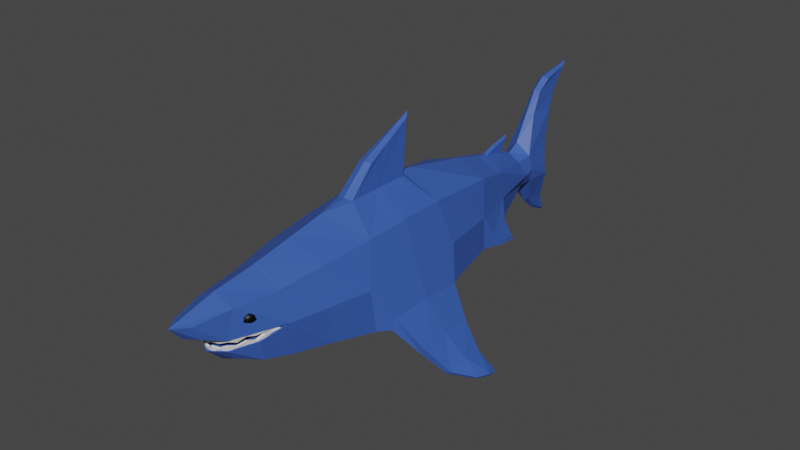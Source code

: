 # Source: shark.blend  (saved by Blender 2.83.19; exported with 4.5.12 LTS)
import bpy
from mathutils import Matrix  # noqa: F401  (used for matrix-valued properties, if any)

bpy.ops.wm.read_factory_settings(use_empty=True)
scene = bpy.context.scene
scene.name = 'Scene'

# ---- collections
col_collection = bpy.data.collections.new('Collection'); scene.collection.children.link(col_collection)

# ---- materials (node trees are filled in below, after node groups)
mat_shark_skin = bpy.data.materials.new('shark_skin')
mat_shark_skin.use_transparent_shadow = False
mat_shark_eyes = bpy.data.materials.new('shark_eyes')
mat_shark_eyes.use_transparent_shadow = False
mat_shark_teeth = bpy.data.materials.new('shark_teeth')
mat_shark_teeth.use_transparent_shadow = False

# ---- material node trees
mat_shark_skin.use_nodes = True; mat_shark_skin.node_tree.nodes.clear()
_N = mat_shark_skin.node_tree.nodes; _L = mat_shark_skin.node_tree.links
n0 = _N.new('ShaderNodeBsdfPrincipled'); n0.name = 'Principled BSDF'; n0.location = (10, 300)
n0.distribution = 'GGX'
n0.subsurface_method = 'BURLEY'
n0.inputs[0].default_value = (0.03821, 0.1028, 0.4385, 1.0)
n0.inputs[3].default_value = 1.45
n0.inputs[27].default_value = (0.0, 0.0, 0.0, 1.0)
n0.inputs[28].default_value = 1.0
n1 = _N.new('ShaderNodeOutputMaterial'); n1.name = 'Material Output'; n1.location = (300, 300)
_L.new(n0.outputs[0], n1.inputs[0])
n1.is_active_output = True
mat_shark_eyes.use_nodes = True; mat_shark_eyes.node_tree.nodes.clear()
_N = mat_shark_eyes.node_tree.nodes; _L = mat_shark_eyes.node_tree.links
n0 = _N.new('ShaderNodeBsdfPrincipled'); n0.name = 'Principled BSDF'; n0.location = (10, 300)
n0.distribution = 'GGX'
n0.subsurface_method = 'BURLEY'
n0.inputs[0].default_value = (0.0, 0.0, 0.0, 1.0)
n0.inputs[3].default_value = 1.45
n0.inputs[27].default_value = (0.0, 0.0, 0.0, 1.0)
n0.inputs[28].default_value = 1.0
n1 = _N.new('ShaderNodeOutputMaterial'); n1.name = 'Material Output'; n1.location = (300, 300)
_L.new(n0.outputs[0], n1.inputs[0])
n1.is_active_output = True
mat_shark_teeth.use_nodes = True; mat_shark_teeth.node_tree.nodes.clear()
_N = mat_shark_teeth.node_tree.nodes; _L = mat_shark_teeth.node_tree.links
n0 = _N.new('ShaderNodeBsdfPrincipled'); n0.name = 'Principled BSDF'; n0.location = (10, 300)
n0.distribution = 'GGX'
n0.subsurface_method = 'BURLEY'
n0.inputs[3].default_value = 1.45
n0.inputs[27].default_value = (0.0, 0.0, 0.0, 1.0)
n0.inputs[28].default_value = 1.0
n1 = _N.new('ShaderNodeOutputMaterial'); n1.name = 'Material Output'; n1.location = (300, 300)
_L.new(n0.outputs[0], n1.inputs[0])
n1.is_active_output = True

# ---- world
world_world = bpy.data.worlds.new('World'); scene.world = world_world
world_world.use_nodes = True; world_world.node_tree.nodes.clear()
_N = world_world.node_tree.nodes; _L = world_world.node_tree.links
n0 = _N.new('ShaderNodeOutputWorld'); n0.name = 'World Output'; n0.location = (300, 300)
n1 = _N.new('ShaderNodeBackground'); n1.name = 'Background'; n1.location = (10, 300)
n1.inputs[0].default_value = (0.05088, 0.05088, 0.05088, 1.0)
_L.new(n1.outputs[0], n0.inputs[0])
n0.is_active_output = True
world_world.color = (0.05088, 0.05088, 0.05088)
world_world.use_sun_shadow = False
world_world.sun_shadow_jitter_overblur = 0.0

# ---- meshes
me_cube_001 = bpy.data.meshes.new('Cube.001')
me_cube_001.from_pydata([(1.086, -0.7942, -0.8227), (0.5944, 2.901, -0.01765), (1.086, 0.7942, -0.8227), (0.5818, 2.915, -0.5022), (0.4673, -2.599, 0.488), (0.5799, -2.475, -0.6206), (0.0, -3.687, -0.01326), (1.141, -0.7715, -0.5972), (0.2215, 4.03, -0.2889), (0.2189, 3.918, 0.2374), (1.126, 0.7942, -0.6567), (0.3243, -3.529, 0.01916), (0.3314, -3.38, 0.4881), (0.2232, -3.32, -0.424), (0.3722, 3.992, -0.01002), (0.6482, -2.566, -0.008954), (0.9148, -1.091, -0.04081), (0.9371, 0.9827, -0.03517), (0.6945, 0.8272, 0.7165), (0.9108, 1.035, -0.8409), (0.9108, -0.9651, -0.8409), (0.6816, -0.8196, 0.6734), (0.0, 1.0, -1.087), (0.0, 1.0, 1.087), (0.0, -1.0, -1.087), (0.0, -1.195, 1.048), (0.0, -2.553, -0.8141), (0.0, -2.647, 0.7751), (0.0, 3.975, -0.3497), (0.0, 3.921, 0.3709), (0.0, -3.349, -0.5044), (0.0, -3.414, 0.6704), (0.1495, 0.6065, 1.098), (0.0, 0.7192, 1.122), (0.0, -0.6672, 1.122), (0.1495, -0.6315, 1.098), (0.0, 0.8915, 2.124), (0.0, -0.1762, 1.585), (0.05082, 0.8141, 2.033), (0.1204, -0.1405, 1.561), (0.2623, -3.479, -0.2141), (0.0, -3.657, -0.2176), (0.4506, -2.953, -0.535), (0.0, -2.904, -0.7156), (0.4932, -3.043, -0.1583), (0.5904, -1.771, 0.5965), (0.7313, -1.824, -0.6992), (0.7743, -1.837, -0.02785), (0.0, -1.879, -0.9157), (0.0, -1.879, 0.9157), (1.491, 0.6423, -1.178), (1.537, -0.5139, -1.142), (1.405, 0.6332, -1.286), (1.451, -0.5229, -1.249), (1.837, 0.5489, -1.574), (1.847, -0.2517, -1.573), (1.783, 0.5408, -1.623), (1.793, -0.2598, -1.622), (2.156, 0.6146, -1.883), (2.125, 0.1342, -1.764), (2.118, 0.6089, -1.917), (2.087, 0.1284, -1.799), (0.7559, 2.127, -0.6866), (0.6425, 2.21, 0.6226), (0.7559, 2.108, -0.05056), (0.0, 2.29, 0.8162), (0.0, 2.29, -0.8162), (0.0, 2.902, 0.6467), (0.0, 2.902, -0.6467), (0.5449, 2.851, 0.4779), (0.7891, 2.396, -0.4762), (0.7165, 2.815, -0.3915), (0.7989, 2.439, -0.7337), (0.6526, 2.845, -0.5298), (0.8275, 2.696, -0.6862), (0.814, 2.912, -0.7159), (0.8429, 2.694, -0.7577), (0.8094, 2.992, -0.806), (0.0, -4.271, 0.451), (0.0, -4.042, 0.174), (0.1842, -4.012, 0.4256), (0.1993, -3.87, 0.1572), (0.0, -3.018, -0.1989), (0.0, -2.564, -0.02573), (0.0, 3.075, 0.6078), (0.05223, 3.135, 0.5987), (0.04057, 3.585, 0.4898), (0.0, 3.632, 0.4829), (0.0, 3.325, 0.7038), (0.0, 3.772, 0.7907), (0.0391, 3.39, 0.6766), (0.03373, 3.739, 0.7552), (0.9108, 0.03488, -0.8409), (0.7172, 0.006711, 0.7292), (1.152, 0.02712, -0.5731), (1.086, 0.0, -0.8227), (0.9441, -0.03818, 0.01582), (0.0, 0.0, -1.087), (0.1495, -0.01252, 1.098), (0.0, 0.3577, 1.854), (0.08561, 0.3368, 1.797), (1.517, 0.04749, -1.124), (1.412, 0.02265, -1.285), (1.86, 0.1643, -1.52), (1.788, 0.1405, -1.622), (2.18, 0.4117, -1.811), (2.148, 0.412, -1.866), (0.0, 4.156, 0.5098), (0.2542, 4.221, 0.275), (0.3052, 4.255, -0.01219), (0.2851, 4.254, -0.2319), (0.0, 4.43, 0.9987), (0.0, 4.236, -0.3619), (0.0, 5.015, 0.3798), (0.1827, 4.86, 0.372), (0.2432, 4.795, -0.03956), (0.2691, 4.815, -0.273), (0.0, 4.982, 0.03482), (0.0, 4.981, -0.2961), (0.1149, 4.505, 0.9468), (0.1102, 5.067, 0.9831), (0.0, 5.141, 0.9673), (0.0, 4.666, 1.413), (0.08365, 4.722, 1.359), (0.07719, 5.198, 1.253), (0.0, 5.254, 1.246), (0.0, 4.931, 1.604), (0.09434, 4.991, 1.566), (0.04401, 5.593, 1.678), (0.0, 5.691, 1.736), (0.1019, 4.541, -0.7849), (0.0, 4.482, -0.8187), (0.1072, 4.919, -0.8124), (0.0, 5.035, -0.7748), (0.05148, 4.853, -1.057), (0.0, 4.8, -1.103), (0.02671, 5.161, -1.243), (0.0, 5.183, -1.279), (0.4229, -3.089, 0.3073), (0.3907, -3.255, 0.2322), (0.384, -3.234, 0.3065), (0.4625, -3.08, 0.2454), (0.4243, -3.246, 0.3157), (0.4274, -3.258, 0.241), (0.4719, -3.107, 0.3191), (0.4966, -3.095, 0.2455), (0.4211, -3.165, 0.2093), (0.3948, -3.151, 0.3433), (0.4732, -3.174, 0.2217), (0.4508, -3.169, 0.356), (0.2435, -3.456, -0.2372), (0.0, -3.6, -0.2319), (0.2257, -3.444, -0.2276), (0.0, -3.556, -0.2246), (0.4568, -3.042, -0.1931), (0.4056, -3.049, -0.1937), (0.5742, -2.695, -0.09785), (0.523, -2.702, -0.09839), (0.243, -3.457, -0.1189), (0.2608, -3.469, -0.1285), (0.0, -3.612, -0.171), (0.0, -3.577, -0.1653), (0.4165, -3.07, -0.1346), (0.4677, -3.063, -0.134), (0.5339, -2.723, -0.0393), (0.5851, -2.716, -0.03876), (0.2901, -3.483, -0.03639), (0.0, -3.634, -0.08903), (0.2725, -3.468, -0.04042), (0.0, -3.605, -0.08741), (0.439, -3.071, -0.06454), (0.3939, -3.06, -0.06201), (0.5739, -2.711, -0.01847), (0.5226, -2.718, -0.01902), (0.2951, -3.471, 0.0395), (0.311, -3.485, 0.03604), (0.0, -3.649, 0.01366), (0.0, -3.618, 0.01449), (0.4082, -3.081, 0.0186), (0.4548, -3.085, 0.02031), (0.5332, -2.724, 0.04247), (0.5845, -2.717, 0.04301), (0.1699, -3.535, -0.08419), (0.08789, -3.615, -0.05249), (0.153, -3.515, -0.08381), (0.08331, -3.591, -0.05117), (0.1871, -3.555, 0.02305), (0.09382, -3.62, -0.003249), (0.1701, -3.534, 0.02342), (0.08533, -3.588, -4.246e-05), (0.3516, -3.206, -0.0358), (0.3122, -3.345, -0.0858), (0.3462, -3.349, -0.08398), (0.3942, -3.204, -0.03462), (0.3758, -3.211, 0.01441), (0.3369, -3.354, 0.01469), (0.371, -3.358, 0.01651), (0.4184, -3.209, 0.01559), (0.4623, -2.825, -0.05404), (0.4486, -2.95, -0.02473), (0.4954, -2.962, -0.03076), (0.5136, -2.826, -0.0535), (0.4758, -2.82, 0.03891), (0.4582, -2.961, 0.02683), (0.5002, -2.966, 0.02806), (0.5271, -2.813, 0.03945), (0.1405, -3.516, -0.2384), (0.06675, -3.591, -0.2372), (0.1286, -3.492, -0.2295), (0.06082, -3.556, -0.2291), (0.1555, -3.533, -0.1767), (0.07882, -3.61, -0.1307), (0.1437, -3.51, -0.1678), (0.07111, -3.576, -0.1226), (0.3456, -3.18, -0.205), (0.2857, -3.312, -0.2163), (0.3146, -3.318, -0.2225), (0.3857, -3.18, -0.2078), (0.3565, -3.201, -0.1078), (0.2966, -3.333, -0.1572), (0.3255, -3.339, -0.1634), (0.3966, -3.201, -0.1106), (0.4726, -2.811, -0.1289), (0.456, -2.94, -0.1632), (0.5072, -2.933, -0.1627), (0.5238, -2.804, -0.1283), (0.4835, -2.832, -0.06976), (0.4669, -2.961, -0.06602), (0.5181, -2.954, -0.06548), (0.5347, -2.825, -0.06922)], [], [(1, 3, 8, 14), (62, 66, 68, 3), (97, 92, 20, 24), (13, 40, 41, 30), (69, 1, 14, 9), (47, 45, 4, 15), (48, 46, 5, 26), (14, 8, 110, 109), (42, 44, 40, 13), (85, 86, 91, 90), (95, 2, 52, 102), (93, 96, 17, 18), (15, 4, 12, 11), (43, 42, 13, 30), (10, 2, 19, 17), (95, 0, 20, 92), (96, 94, 10, 17), (63, 64, 1, 69), (12, 31, 78, 80), (29, 9, 108, 107), (3, 68, 28, 8), (46, 47, 15, 5), (4, 27, 31, 12), (34, 35, 39, 37), (0, 7, 16, 20), (45, 49, 27, 4), (18, 23, 33, 32), (100, 99, 37, 39), (25, 21, 35, 34), (93, 18, 32, 98), (32, 33, 36, 38), (98, 32, 38, 100), (26, 5, 42, 43), (5, 15, 44, 42), (21, 25, 49, 45), (20, 16, 47, 46), (24, 20, 46, 48), (16, 21, 45, 47), (102, 52, 56, 104), (2, 10, 50, 52), (94, 7, 51, 101), (7, 0, 53, 51), (104, 56, 60, 106), (101, 51, 55, 103), (51, 53, 57, 55), (52, 50, 54, 56), (106, 105, 59, 61), (103, 55, 59, 105), (55, 57, 61, 59), (56, 54, 58, 60), (19, 22, 66, 62), (23, 18, 63, 65), (18, 17, 64, 63), (17, 19, 62, 64), (65, 63, 69, 67), (64, 62, 72, 70), (71, 70, 74, 75), (3, 1, 71, 73), (62, 3, 73, 72), (1, 64, 70, 71), (74, 76, 77, 75), (73, 71, 75, 77), (72, 73, 77, 76), (70, 72, 76, 74), (81, 80, 78, 79), (11, 12, 80, 81), (6, 11, 81, 79), (82, 41, 40, 44), (83, 82, 44, 15), (15, 11, 6, 83), (67, 69, 85, 84), (69, 9, 86, 85), (9, 29, 87, 86), (88, 90, 91, 89), (86, 87, 89, 91), (84, 85, 90, 88), (54, 103, 105, 58), (60, 58, 105, 106), (50, 101, 103, 54), (57, 104, 106, 61), (10, 94, 101, 50), (53, 102, 104, 57), (35, 98, 100, 39), (21, 93, 98, 35), (38, 36, 99, 100), (16, 7, 94, 96), (2, 95, 92, 19), (21, 16, 96, 93), (0, 95, 102, 53), (22, 19, 92, 97), (110, 112, 131, 130), (109, 110, 116, 115), (9, 14, 109, 108), (8, 28, 112, 110), (117, 113, 114, 115), (118, 117, 115, 116), (108, 114, 120, 119), (108, 109, 115, 114), (119, 120, 124, 123), (107, 108, 119, 111), (114, 113, 121, 120), (123, 124, 128, 127), (120, 121, 125, 124), (111, 119, 123, 122), (126, 127, 128, 129), (124, 125, 129, 128), (122, 123, 127, 126), (130, 131, 135, 134), (118, 116, 132, 133), (116, 110, 130, 132), (134, 135, 137, 136), (133, 132, 136, 137), (132, 130, 134, 136), (146, 139, 140, 147), (148, 149, 142, 143), (146, 141, 145, 148), (140, 139, 143, 142), (147, 140, 142, 149), (141, 138, 144, 145), (138, 147, 149, 144), (139, 146, 148, 143), (145, 144, 149, 148), (141, 146, 147, 138), (208, 152, 150, 206), (214, 155, 154, 217), (222, 157, 156, 225), (212, 210, 159, 158), (218, 221, 163, 162), (226, 229, 165, 164), (206, 150, 159, 210), (223, 155, 162, 227), (217, 154, 163, 221), (209, 153, 161, 213), (225, 156, 165, 229), (156, 157, 164, 165), (215, 152, 158, 219), (184, 168, 166, 182), (190, 171, 170, 193), (198, 173, 172, 201), (188, 186, 175, 174), (194, 197, 179, 178), (202, 205, 181, 180), (182, 166, 175, 186), (199, 171, 178, 203), (193, 170, 179, 197), (185, 169, 177, 189), (201, 172, 181, 205), (172, 173, 180, 181), (191, 168, 174, 195), (168, 184, 188, 174), (184, 185, 189, 188), (167, 183, 187, 176), (183, 182, 186, 187), (177, 176, 187, 189), (189, 187, 186, 188), (169, 185, 183, 167), (185, 184, 182, 183), (171, 190, 194, 178), (190, 191, 195, 194), (166, 192, 196, 175), (192, 193, 197, 196), (174, 175, 196, 195), (195, 196, 197, 194), (168, 191, 192, 166), (191, 190, 193, 192), (170, 200, 204, 179), (200, 201, 205, 204), (173, 198, 202, 180), (198, 199, 203, 202), (178, 179, 204, 203), (203, 204, 205, 202), (171, 199, 200, 170), (199, 198, 201, 200), (152, 208, 212, 158), (208, 209, 213, 212), (151, 207, 211, 160), (207, 206, 210, 211), (161, 160, 211, 213), (213, 211, 210, 212), (153, 209, 207, 151), (209, 208, 206, 207), (155, 214, 218, 162), (214, 215, 219, 218), (150, 216, 220, 159), (216, 217, 221, 220), (158, 159, 220, 219), (219, 220, 221, 218), (152, 215, 216, 150), (215, 214, 217, 216), (154, 224, 228, 163), (224, 225, 229, 228), (157, 222, 226, 164), (222, 223, 227, 226), (162, 163, 228, 227), (227, 228, 229, 226), (155, 223, 224, 154), (223, 222, 225, 224)])
me_cube_001.polygons.foreach_set('use_smooth', [0, 0, 0, 0, 0, 0, 0, 0, 0, 0, 0, 0, 0, 0, 0, 0, 0, 0, 0, 0, 0, 0, 0, 0, 0, 0, 0, 0, 0, 0, 0, 0, 0, 0, 0, 0, 0, 0, 0, 0, 0, 0, 0, 0, 0, 0, 0, 0, 0, 0, 0, 0, 0, 0, 0, 0, 0, 0, 0, 0, 0, 0, 0, 0, 0, 0, 0, 0, 0, 0, 0, 0, 0, 0, 0, 0, 0, 0, 0, 0, 0, 0, 0, 0, 0, 0, 0, 0, 0, 0, 0, 0, 0, 0, 0, 0, 0, 0, 0, 0, 0, 0, 0, 0, 0, 0, 0, 0, 0, 0, 0, 0, 0, 1, 1, 1, 1, 1, 1, 1, 1, 1, 1, 0, 0, 0, 0, 0, 0, 0, 0, 0, 0, 0, 0, 0, 0, 0, 0, 0, 0, 0, 0, 0, 0, 0, 0, 0, 0, 0, 0, 0, 0, 0, 0, 0, 0, 0, 0, 0, 0, 0, 0, 0, 0, 0, 0, 0, 0, 0, 0, 0, 0, 0, 0, 0, 0, 0, 0, 0, 0, 0, 0, 0, 0, 0, 0, 0, 0, 0, 0, 0, 0, 0, 0, 0, 0])
me_cube_001.polygons.foreach_set('material_index', [0, 0, 0, 0, 0, 0, 0, 0, 0, 0, 0, 0, 0, 0, 0, 0, 0, 0, 0, 0, 0, 0, 0, 0, 0, 0, 0, 0, 0, 0, 0, 0, 0, 0, 0, 0, 0, 0, 0, 0, 0, 0, 0, 0, 0, 0, 0, 0, 0, 0, 0, 0, 0, 0, 0, 0, 0, 0, 0, 0, 0, 0, 0, 0, 0, 0, 0, 0, 0, 0, 0, 0, 0, 0, 0, 0, 0, 0, 0, 0, 0, 0, 0, 0, 0, 0, 0, 0, 0, 0, 0, 0, 0, 0, 0, 0, 0, 0, 0, 0, 0, 0, 0, 0, 0, 0, 0, 0, 0, 0, 0, 0, 0, 1, 1, 1, 1, 1, 1, 1, 1, 1, 1, 2, 2, 2, 2, 2, 2, 2, 2, 2, 2, 2, 2, 2, 2, 2, 2, 2, 2, 2, 2, 2, 2, 2, 2, 2, 2, 2, 2, 2, 2, 2, 2, 2, 2, 2, 2, 2, 2, 2, 2, 2, 2, 2, 2, 2, 2, 2, 2, 2, 2, 2, 2, 2, 2, 2, 2, 2, 2, 2, 2, 2, 2, 2, 2, 2, 2, 2, 2, 2, 2, 2, 2, 2, 2])
_uv = me_cube_001.uv_layers.new(name='UVMap')
_uv.uv.foreach_set('vector', [0.5, 0.5, 0.375, 0.5, 0.375, 0.5, 0.5, 0.5, 0.375, 0.5, 0.25, 0.5, 0.25, 0.5, 0.375, 0.5, 0.25, 0.625, 0.375, 0.625, 0.375, 0.75, 0.25, 0.75, 0.375, 0.75, 0.5, 0.75, 0.5, 0.875, 0.375, 0.875, 0.625, 0.5, 0.5, 0.5, 0.5, 0.5, 0.625, 0.5, 0.5, 0.75, 0.625, 0.75, 0.625, 0.75, 0.5, 0.75, 0.25, 0.75, 0.375, 0.75, 0.375, 0.75, 0.25, 0.75, 0.5, 0.5, 0.375, 0.5, 0.375, 0.5, 0.5, 0.5, 0.375, 0.75, 0.5, 0.75, 0.5, 0.75, 0.375, 0.75, 0.6548, 0.5, 0.6636, 0.5, 0.6636, 0.5, 0.6548, 0.5, 0.4007, 0.625, 0.4007, 0.5257, 0.4007, 0.5257, 0.4007, 0.625, 0.625, 0.625, 0.5, 0.625, 0.5, 0.5, 0.625, 0.5, 0.5, 0.75, 0.625, 0.75, 0.625, 0.75, 0.5, 0.75, 0.25, 0.75, 0.375, 0.75, 0.375, 0.75, 0.25, 0.75, 0.5, 0.5257, 0.4007, 0.5257, 0.375, 0.5, 0.5, 0.5, 0.4007, 0.625, 0.4007, 0.7243, 0.375, 0.75, 0.375, 0.625, 0.5, 0.625, 0.5, 0.625, 0.5, 0.5257, 0.5, 0.5, 0.625, 0.5, 0.5, 0.5, 0.5, 0.5, 0.625, 0.5, 0.625, 0.75, 0.75, 0.75, 0.75, 0.75, 0.625, 0.75, 0.75, 0.5, 0.625, 0.5, 0.625, 0.5, 0.75, 0.5, 0.375, 0.5, 0.25, 0.5, 0.25, 0.5, 0.375, 0.5, 0.375, 0.75, 0.5, 0.75, 0.5, 0.75, 0.375, 0.75, 0.625, 0.75, 0.75, 0.75, 0.75, 0.75, 0.625, 0.75, 0.7302, 0.7331, 0.6448, 0.7331, 0.6448, 0.7331, 0.7302, 0.7331, 0.4007, 0.7243, 0.5, 0.7243, 0.5, 0.75, 0.375, 0.75, 0.625, 0.75, 0.75, 0.75, 0.75, 0.75, 0.625, 0.75, 0.625, 0.5, 0.75, 0.5, 0.7302, 0.5169, 0.6448, 0.5169, 0.6448, 0.625, 0.7302, 0.625, 0.7302, 0.7331, 0.6448, 0.7331, 0.75, 0.75, 0.625, 0.75, 0.6448, 0.7331, 0.7302, 0.7331, 0.625, 0.625, 0.625, 0.5, 0.6448, 0.5169, 0.6448, 0.625, 0.6448, 0.5169, 0.7302, 0.5169, 0.7302, 0.5169, 0.6448, 0.5169, 0.6448, 0.625, 0.6448, 0.5169, 0.6448, 0.5169, 0.6448, 0.625, 0.25, 0.75, 0.375, 0.75, 0.375, 0.75, 0.25, 0.75, 0.375, 0.75, 0.5, 0.75, 0.5, 0.75, 0.375, 0.75, 0.625, 0.75, 0.75, 0.75, 0.75, 0.75, 0.625, 0.75, 0.375, 0.75, 0.5, 0.75, 0.5, 0.75, 0.375, 0.75, 0.25, 0.75, 0.375, 0.75, 0.375, 0.75, 0.25, 0.75, 0.5, 0.75, 0.625, 0.75, 0.625, 0.75, 0.5, 0.75, 0.4007, 0.625, 0.4007, 0.5257, 0.4007, 0.5257, 0.4007, 0.625, 0.4007, 0.5257, 0.5, 0.5257, 0.5, 0.5257, 0.4007, 0.5257, 0.5, 0.625, 0.5, 0.7243, 0.5, 0.7243, 0.5, 0.625, 0.5, 0.7243, 0.4007, 0.7243, 0.4007, 0.7243, 0.5, 0.7243, 0.4007, 0.625, 0.4007, 0.5257, 0.4007, 0.5257, 0.4007, 0.625, 0.5, 0.625, 0.5, 0.7243, 0.5, 0.7243, 0.5, 0.625, 0.5, 0.7243, 0.4007, 0.7243, 0.4007, 0.7243, 0.5, 0.7243, 0.4007, 0.5257, 0.5, 0.5257, 0.5, 0.5257, 0.4007, 0.5257, 0.4007, 0.625, 0.5, 0.625, 0.5, 0.7243, 0.4007, 0.7243, 0.5, 0.625, 0.5, 0.7243, 0.5, 0.7243, 0.5, 0.625, 0.5, 0.7243, 0.4007, 0.7243, 0.4007, 0.7243, 0.5, 0.7243, 0.4007, 0.5257, 0.5, 0.5257, 0.5, 0.5257, 0.4007, 0.5257, 0.375, 0.5, 0.25, 0.5, 0.25, 0.5, 0.375, 0.5, 0.75, 0.5, 0.625, 0.5, 0.625, 0.5, 0.75, 0.5, 0.625, 0.5, 0.5, 0.5, 0.5, 0.5, 0.625, 0.5, 0.5, 0.5, 0.375, 0.5, 0.375, 0.5, 0.5, 0.5, 0.75, 0.5, 0.625, 0.5, 0.625, 0.5, 0.75, 0.5, 0.5, 0.5, 0.375, 0.5, 0.375, 0.5, 0.5, 0.5, 0.5, 0.5, 0.5, 0.5, 0.5, 0.5, 0.5, 0.5, 0.375, 0.5, 0.5, 0.5, 0.5, 0.5, 0.375, 0.5, 0.375, 0.5, 0.375, 0.5, 0.375, 0.5, 0.375, 0.5, 0.5, 0.5, 0.5, 0.5, 0.5, 0.5, 0.5, 0.5, 0.5, 0.5, 0.375, 0.5, 0.375, 0.5, 0.5, 0.5, 0.375, 0.5, 0.5, 0.5, 0.5, 0.5, 0.375, 0.5, 0.375, 0.5, 0.375, 0.5, 0.375, 0.5, 0.375, 0.5, 0.5, 0.5, 0.375, 0.5, 0.375, 0.5, 0.5, 0.5, 0.5, 0.75, 0.625, 0.75, 0.625, 0.875, 0.5, 0.875, 0.5, 0.75, 0.625, 0.75, 0.625, 0.75, 0.5, 0.75, 0.0, 0.0, 0.0, 0.0, 0.0, 0.0, 0.0, 0.0, 0.0, 0.0, 0.0, 0.0, 0.0, 0.0, 0.0, 0.0, 0.0, 0.0, 0.0, 0.0, 0.0, 0.0, 0.0, 0.0, 0.0, 0.0, 0.0, 0.0, 0.0, 0.0, 0.0, 0.0, 0.75, 0.5, 0.625, 0.5, 0.6548, 0.5, 0.7203, 0.5, 0.625, 0.5, 0.625, 0.5, 0.6636, 0.5, 0.6548, 0.5, 0.625, 0.5, 0.75, 0.5, 0.7114, 0.5, 0.6636, 0.5, 0.7203, 0.5, 0.6548, 0.5, 0.6636, 0.5, 0.7114, 0.5, 0.6636, 0.5, 0.7114, 0.5, 0.7114, 0.5, 0.6636, 0.5, 0.7203, 0.5, 0.6548, 0.5, 0.6548, 0.5, 0.7203, 0.5, 0.5, 0.5257, 0.5, 0.625, 0.5, 0.625, 0.5, 0.5257, 0.4007, 0.5257, 0.5, 0.5257, 0.5, 0.625, 0.4007, 0.625, 0.5, 0.5257, 0.5, 0.625, 0.5, 0.625, 0.5, 0.5257, 0.4007, 0.7243, 0.4007, 0.625, 0.4007, 0.625, 0.4007, 0.7243, 0.5, 0.5257, 0.5, 0.625, 0.5, 0.625, 0.5, 0.5257, 0.4007, 0.7243, 0.4007, 0.625, 0.4007, 0.625, 0.4007, 0.7243, 0.6448, 0.7331, 0.6448, 0.625, 0.6448, 0.625, 0.6448, 0.7331, 0.625, 0.75, 0.625, 0.625, 0.6448, 0.625, 0.6448, 0.7331, 0.6448, 0.5169, 0.7302, 0.5169, 0.7302, 0.625, 0.6448, 0.625, 0.5, 0.75, 0.5, 0.7243, 0.5, 0.625, 0.5, 0.625, 0.4007, 0.5257, 0.4007, 0.625, 0.375, 0.625, 0.375, 0.5, 0.625, 0.75, 0.5, 0.75, 0.5, 0.625, 0.625, 0.625, 0.4007, 0.7243, 0.4007, 0.625, 0.4007, 0.625, 0.4007, 0.7243, 0.25, 0.5, 0.375, 0.5, 0.375, 0.625, 0.25, 0.625, 0.375, 0.5, 0.25, 0.5, 0.25, 0.5, 0.375, 0.5, 0.5, 0.5, 0.375, 0.5, 0.375, 0.5, 0.5, 0.5, 0.625, 0.5, 0.5, 0.5, 0.5, 0.5, 0.625, 0.5, 0.375, 0.5, 0.25, 0.5, 0.25, 0.5, 0.375, 0.5, 0.5, 0.375, 0.625, 0.375, 0.625, 0.5, 0.5, 0.5, 0.375, 0.375, 0.5, 0.375, 0.5, 0.5, 0.375, 0.5, 0.625, 0.5, 0.625, 0.5, 0.625, 0.5, 0.625, 0.5, 0.625, 0.5, 0.5, 0.5, 0.5, 0.5, 0.625, 0.5, 0.625, 0.5, 0.625, 0.5, 0.625, 0.5, 0.625, 0.5, 0.75, 0.5, 0.625, 0.5, 0.625, 0.5, 0.75, 0.5, 0.625, 0.5, 0.625, 0.375, 0.625, 0.375, 0.625, 0.5, 0.625, 0.5, 0.625, 0.5, 0.625, 0.5, 0.625, 0.5, 0.625, 0.5, 0.625, 0.375, 0.625, 0.375, 0.625, 0.5, 0.75, 0.5, 0.625, 0.5, 0.625, 0.5, 0.75, 0.5, 0.75, 0.5, 0.625, 0.5, 0.625, 0.5, 0.75, 0.5, 0.625, 0.5, 0.625, 0.375, 0.625, 0.375, 0.625, 0.5, 0.75, 0.5, 0.625, 0.5, 0.625, 0.5, 0.75, 0.5, 0.375, 0.5, 0.25, 0.5, 0.25, 0.5, 0.375, 0.5, 0.375, 0.375, 0.375, 0.5, 0.375, 0.5, 0.375, 0.375, 0.375, 0.5, 0.375, 0.5, 0.375, 0.5, 0.375, 0.5, 0.375, 0.5, 0.25, 0.5, 0.25, 0.5, 0.375, 0.5, 0.375, 0.375, 0.375, 0.5, 0.375, 0.5, 0.375, 0.375, 0.375, 0.5, 0.375, 0.5, 0.375, 0.5, 0.375, 0.5, 0.5, 0.75, 0.5, 0.75, 0.625, 0.75, 0.625, 0.75, 0.5, 0.75, 0.625, 0.75, 0.625, 0.75, 0.5, 0.75, 0.5, 0.75, 0.5, 0.75, 0.5, 0.75, 0.5, 0.75, 0.625, 0.75, 0.5, 0.75, 0.5, 0.75, 0.625, 0.75, 0.625, 0.75, 0.625, 0.75, 0.625, 0.75, 0.625, 0.75, 0.5, 0.75, 0.625, 0.75, 0.625, 0.75, 0.5, 0.75, 0.625, 0.75, 0.625, 0.75, 0.625, 0.75, 0.625, 0.75, 0.5, 0.75, 0.5, 0.75, 0.5, 0.75, 0.5, 0.75, 0.5, 0.75, 0.625, 0.75, 0.625, 0.75, 0.5, 0.75, 0.5, 0.75, 0.5, 0.75, 0.625, 0.75, 0.625, 0.75, 0.0, 0.0, 0.0, 0.0, 0.0, 0.0, 0.0, 0.0, 0.0, 0.0, 0.0, 0.0, 0.0, 0.0, 0.0, 0.0, 0.0, 0.0, 0.0, 0.0, 0.0, 0.0, 0.0, 0.0, 0.0, 0.0, 0.0, 0.0, 0.0, 0.0, 0.0, 0.0, 0.0, 0.0, 0.0, 0.0, 0.0, 0.0, 0.0, 0.0, 0.0, 0.0, 0.0, 0.0, 0.0, 0.0, 0.0, 0.0, 0.0, 0.0, 0.0, 0.0, 0.0, 0.0, 0.0, 0.0, 0.0, 0.0, 0.0, 0.0, 0.0, 0.0, 0.0, 0.0, 0.0, 0.0, 0.0, 0.0, 0.0, 0.0, 0.0, 0.0, 0.0, 0.0, 0.0, 0.0, 0.0, 0.0, 0.0, 0.0, 0.0, 0.0, 0.0, 0.0, 0.0, 0.0, 0.0, 0.0, 0.0, 0.0, 0.0, 0.0, 0.0, 0.0, 0.0, 0.0, 0.0, 0.0, 0.0, 0.0, 0.0, 0.0, 0.0, 0.0, 0.0, 0.0, 0.0, 0.0, 0.0, 0.0, 0.0, 0.0, 0.0, 0.0, 0.0, 0.0, 0.0, 0.0, 0.0, 0.0, 0.0, 0.0, 0.0, 0.0, 0.0, 0.0, 0.0, 0.0, 0.0, 0.0, 0.0, 0.0, 0.0, 0.0, 0.0, 0.0, 0.0, 0.0, 0.0, 0.0, 0.0, 0.0, 0.0, 0.0, 0.0, 0.0, 0.0, 0.0, 0.0, 0.0, 0.0, 0.0, 0.0, 0.0, 0.0, 0.0, 0.0, 0.0, 0.0, 0.0, 0.0, 0.0, 0.0, 0.0, 0.0, 0.0, 0.0, 0.0, 0.0, 0.0, 0.0, 0.0, 0.0, 0.0, 0.0, 0.0, 0.0, 0.0, 0.0, 0.0, 0.0, 0.0, 0.0, 0.0, 0.0, 0.0, 0.0, 0.0, 0.0, 0.0, 0.0, 0.0, 0.0, 0.0, 0.0, 0.0, 0.0, 0.0, 0.0, 0.0, 0.0, 0.0, 0.0, 0.0, 0.0, 0.0, 0.0, 0.0, 0.0, 0.0, 0.0, 0.0, 0.0, 0.0, 0.0, 0.0, 0.0, 0.0, 0.0, 0.0, 0.0, 0.0, 0.0, 0.0, 0.0, 0.0, 0.0, 0.0, 0.0, 0.0, 0.0, 0.0, 0.0, 0.0, 0.0, 0.0, 0.0, 0.0, 0.0, 0.0, 0.0, 0.0, 0.0, 0.0, 0.0, 0.0, 0.0, 0.0, 0.0, 0.0, 0.0, 0.0, 0.0, 0.0, 0.0, 0.0, 0.0, 0.0, 0.0, 0.0, 0.0, 0.0, 0.0, 0.0, 0.0, 0.0, 0.0, 0.0, 0.0, 0.0, 0.0, 0.0, 0.0, 0.0, 0.0, 0.0, 0.0, 0.0, 0.0, 0.0, 0.0, 0.0, 0.0, 0.0, 0.0, 0.0, 0.0, 0.0, 0.0, 0.0, 0.0, 0.0, 0.0, 0.0, 0.0, 0.0, 0.0, 0.0, 0.0, 0.0, 0.0, 0.0, 0.0, 0.0, 0.0, 0.0, 0.0, 0.0, 0.0, 0.0, 0.0, 0.0, 0.0, 0.0, 0.0, 0.0, 0.0, 0.0, 0.0, 0.0, 0.0, 0.0, 0.0, 0.0, 0.0, 0.0, 0.0, 0.0, 0.0, 0.0, 0.0, 0.0, 0.0, 0.0, 0.0, 0.0, 0.0, 0.0, 0.0, 0.0, 0.0, 0.0, 0.0, 0.0, 0.0, 0.0, 0.0, 0.0, 0.0, 0.0, 0.0, 0.0, 0.0, 0.0, 0.0, 0.0, 0.0, 0.0, 0.0, 0.0, 0.0, 0.0, 0.0, 0.0, 0.0, 0.0, 0.0, 0.0, 0.0, 0.0, 0.0, 0.0, 0.0, 0.0, 0.0, 0.0, 0.0, 0.0, 0.0, 0.0, 0.0, 0.0, 0.0, 0.0, 0.0, 0.0, 0.0, 0.0, 0.0, 0.0, 0.0, 0.0, 0.0, 0.0, 0.0, 0.0, 0.0, 0.0, 0.0, 0.0, 0.0, 0.0, 0.0, 0.0, 0.0, 0.0, 0.0, 0.0, 0.0, 0.0, 0.0, 0.0, 0.0, 0.0, 0.0, 0.0, 0.0, 0.0, 0.0, 0.0, 0.0, 0.0, 0.0, 0.0, 0.0, 0.0, 0.0, 0.0, 0.0, 0.0, 0.0, 0.0, 0.0, 0.0, 0.0, 0.0, 0.0, 0.0, 0.0, 0.0, 0.0, 0.0, 0.0, 0.0, 0.0, 0.0, 0.0, 0.0, 0.0, 0.0, 0.0, 0.0, 0.0, 0.0, 0.0, 0.0, 0.0, 0.0, 0.0, 0.0, 0.0, 0.0, 0.0, 0.0, 0.0, 0.0, 0.0, 0.0, 0.0, 0.0, 0.0, 0.0, 0.0, 0.0, 0.0, 0.0, 0.0, 0.0, 0.0, 0.0, 0.0, 0.0, 0.0, 0.0, 0.0, 0.0, 0.0, 0.0, 0.0, 0.0, 0.0, 0.0, 0.0, 0.0, 0.0, 0.0, 0.0, 0.0, 0.0, 0.0, 0.0, 0.0, 0.0, 0.0, 0.0, 0.0, 0.0, 0.0, 0.0, 0.0, 0.0, 0.0, 0.0, 0.0, 0.0, 0.0, 0.0, 0.0, 0.0, 0.0, 0.0, 0.0, 0.0, 0.0, 0.0, 0.0, 0.0, 0.0, 0.0, 0.0, 0.0, 0.0, 0.0, 0.0, 0.0, 0.0, 0.0, 0.0, 0.0, 0.0, 0.0, 0.0, 0.0, 0.0, 0.0, 0.0, 0.0, 0.0, 0.0, 0.0, 0.0, 0.0, 0.0, 0.0, 0.0, 0.0, 0.0, 0.0, 0.0, 0.0, 0.0, 0.0, 0.0, 0.0, 0.0, 0.0, 0.0, 0.0, 0.0, 0.0, 0.0, 0.0, 0.0, 0.0, 0.0, 0.0, 0.0, 0.0, 0.0, 0.0, 0.0, 0.0, 0.0, 0.0, 0.0, 0.0, 0.0, 0.0, 0.0, 0.0, 0.0, 0.0])
me_cube_001.materials.append(mat_shark_skin)
me_cube_001.materials.append(mat_shark_eyes)
me_cube_001.materials.append(mat_shark_teeth)
me_cube_001.use_remesh_fix_poles = True
me_cube_001.use_remesh_preserve_attributes = False
me_cube_001.use_mirror_vertex_groups = False
me_cube_001.update()

# ---- objects
ob_cube = bpy.data.objects.new('Cube', me_cube_001)

# ---- transforms, parenting, visibility, modifiers, constraints
ob_cube.location = (0.0, 0.0, 0.0)
ob_cube.lineart.crease_threshold = 0.0
_m = ob_cube.modifiers.new('Mirror', 'MIRROR')
_m.use_clip = True

# ---- collection membership
col_collection.objects.link(ob_cube)

# ---- scene / render settings (as saved in the file)
scene.frame_start = 1; scene.frame_end = 250; scene.frame_set(1)
scene.render.engine = 'BLENDER_EEVEE_NEXT'
scene.cycles.use_denoising = False
scene.cycles.samples = 128
scene.cycles.sampling_pattern = 'TABULATED_SOBOL'
scene.cycles.use_adaptive_sampling = False
scene.cycles.use_light_tree = False
scene.view_settings.view_transform = 'Filmic'
bpy.context.view_layer.update()

# ---- added for rendering (the .blend has no active camera and no usable light): camera, sun
cam_auto = bpy.data.cameras.new('AutoCamera')
cam_auto.lens = 50.0
cam_auto.sensor_width = 36.0
cam_auto.clip_end = 1000.0
ob_auto_camera = bpy.data.objects.new('AutoCamera', cam_auto)
scene.collection.objects.link(ob_auto_camera)
ob_auto_camera.location = (10.7329, -12.1698, 8.68939)
ob_auto_camera.rotation_euler = (1.09748, -7.21219e-08, 0.694738)
scene.camera = ob_auto_camera
light_auto_sun = bpy.data.lights.new('AutoSun', 'SUN')
light_auto_sun.energy = 3.0
light_auto_sun.angle = 0.0523599
ob_auto_sun = bpy.data.objects.new('AutoSun', light_auto_sun)
scene.collection.objects.link(ob_auto_sun)
ob_auto_sun.rotation_euler = (0.872665, 0.174533, 0.523599)
bpy.context.view_layer.update()
